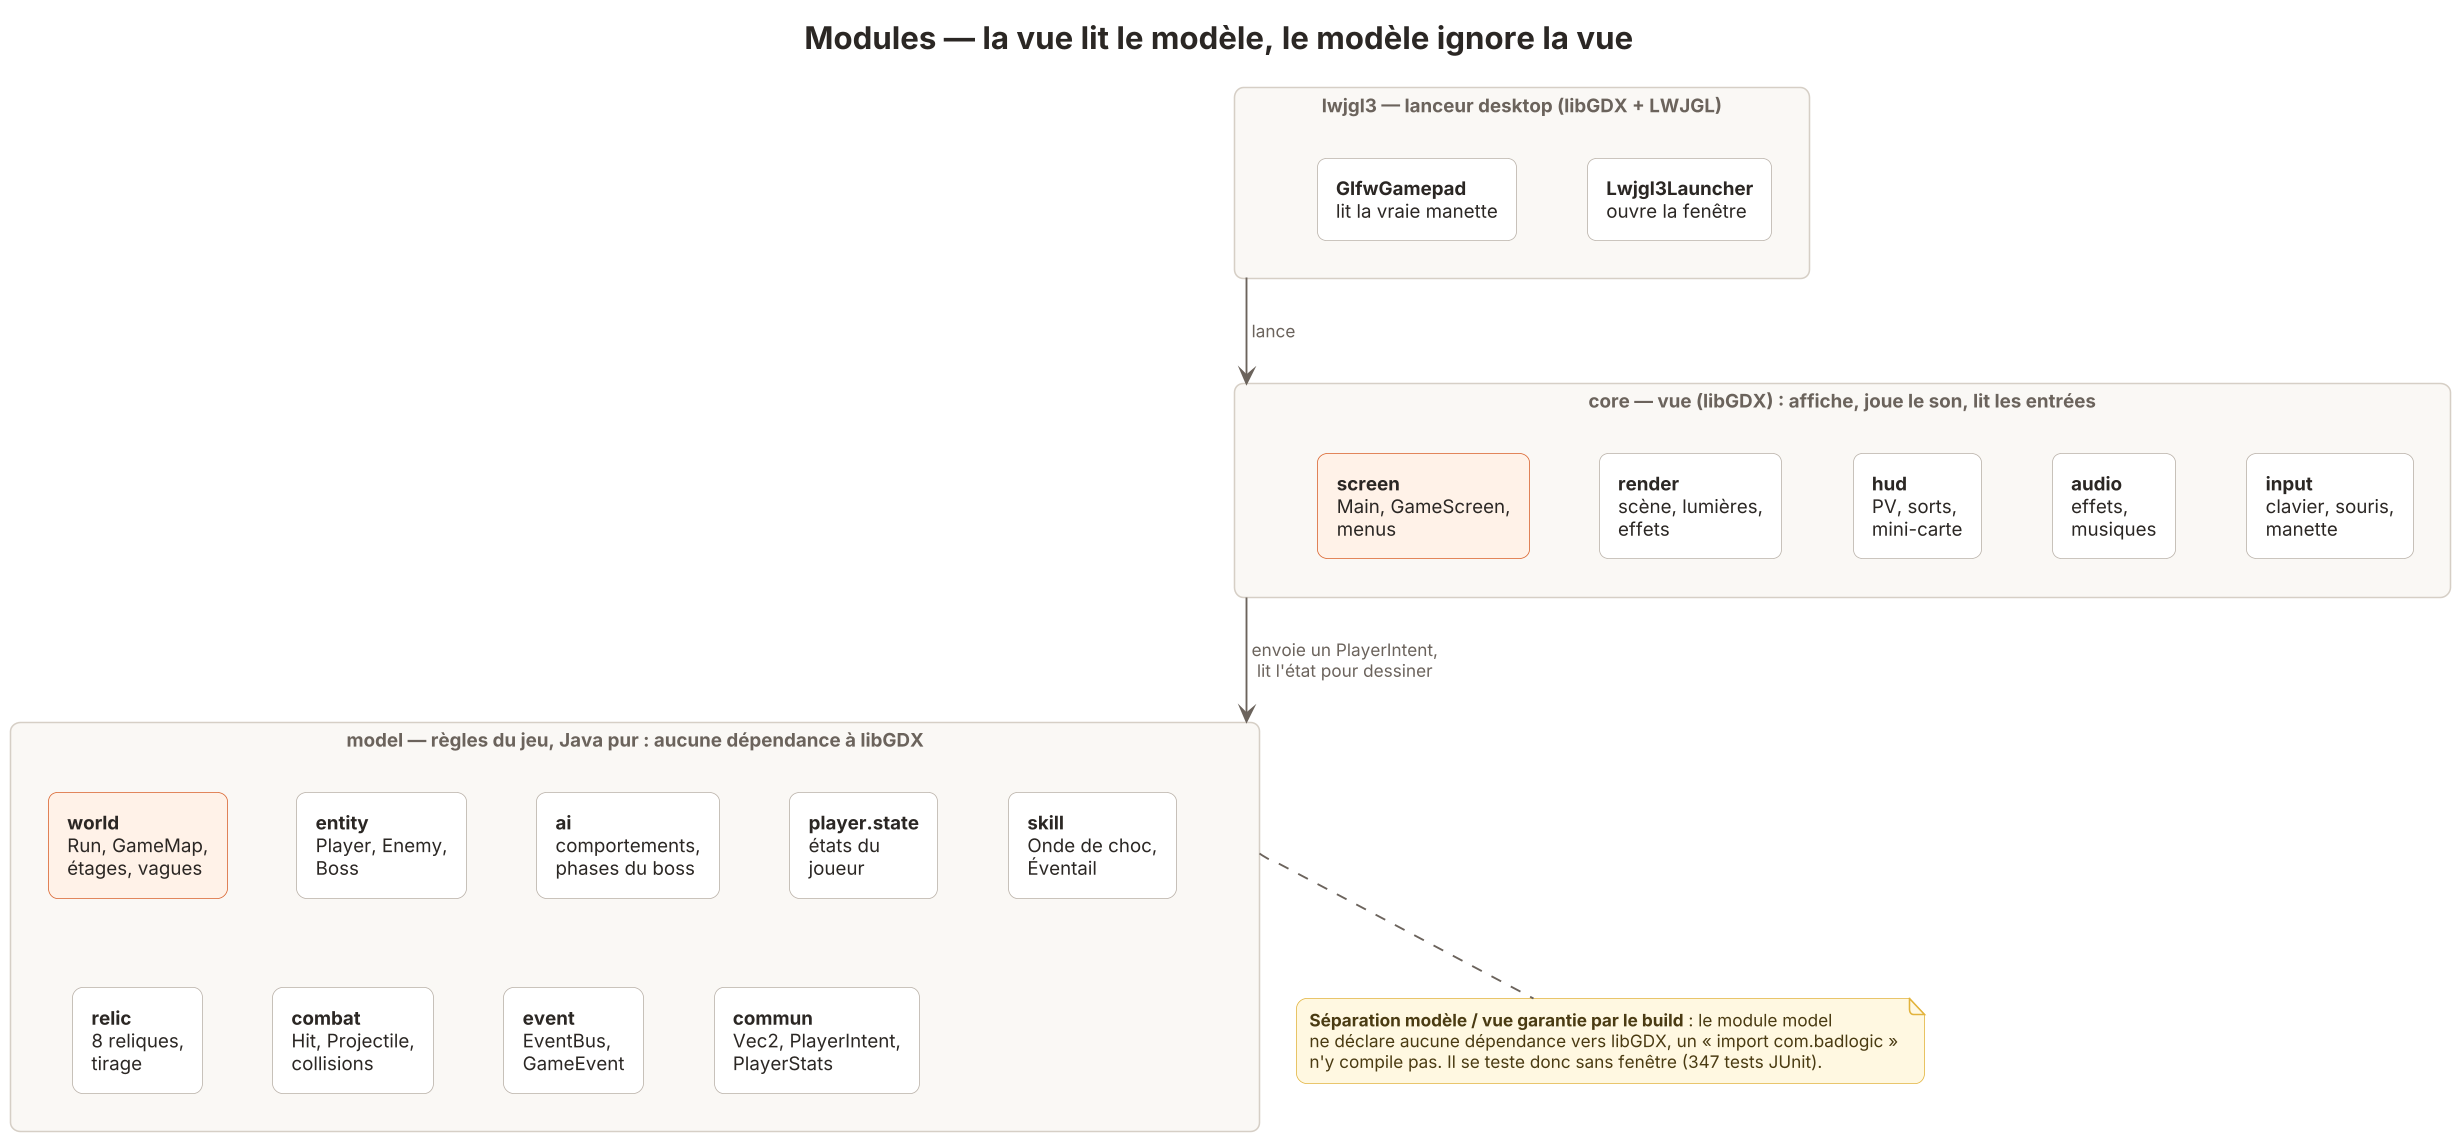

The diagram above was rendered by PlantUML. Its source (embedded in the PNG):
@startuml 02-modules
!include style.iuml
title Modules — la vue lit le modèle, le modèle ignore la vue

skinparam rectangle {
  BackgroundColor<<pkg>> #FFFFFF
  BorderColor<<pkg>> #B9B1A8
  FontStyle<<pkg>> normal
  FontColor<<pkg>> #2B2724
  BackgroundColor<<hot>> #FFF2E8
  BorderColor<<hot>> #D9622B
  FontStyle<<hot>> normal
  FontColor<<hot>> #2B2724
  BackgroundColor<<ext>> #F4F4F4
  BorderColor<<ext>> #9A9A9A
}
hide <<pkg>> stereotype
hide <<hot>> stereotype
hide <<ext>> stereotype

rectangle "lwjgl3 — lanceur desktop (libGDX + LWJGL)" as L {
  rectangle "**Lwjgl3Launcher**\nouvre la fenêtre" <<pkg>> as L1
  rectangle "**GlfwGamepad**\nlit la vraie manette" <<pkg>> as L2
}

rectangle "core — vue (libGDX) : affiche, joue le son, lit les entrées" as C {
  rectangle "**screen**\nMain, GameScreen,\nmenus" <<hot>> as C1
  rectangle "**render**\nscène, lumières,\neffets" <<pkg>> as C2
  rectangle "**hud**\nPV, sorts,\nmini-carte" <<pkg>> as C3
  rectangle "**audio**\neffets,\nmusiques" <<pkg>> as C4
  rectangle "**input**\nclavier, souris,\nmanette" <<pkg>> as C5
}

rectangle "model — règles du jeu, Java pur : aucune dépendance à libGDX" as M {
  rectangle "**world**\nRun, GameMap,\nétages, vagues" <<hot>> as M1
  rectangle "**entity**\nPlayer, Enemy,\nBoss" <<pkg>> as M2
  rectangle "**ai**\ncomportements,\nphases du boss" <<pkg>> as M3
  rectangle "**player.state**\nétats du\njoueur" <<pkg>> as M4
  rectangle "**skill**\nOnde de choc,\nÉventail" <<pkg>> as M5
  rectangle "**relic**\n8 reliques,\ntirage" <<pkg>> as M6
  rectangle "**combat**\nHit, Projectile,\ncollisions" <<pkg>> as M7
  rectangle "**event**\nEventBus,\nGameEvent" <<pkg>> as M8
  rectangle "**commun**\nVec2, PlayerIntent,\nPlayerStats" <<pkg>> as M9
}

L -down-> C : lance
C -down-> M : envoie un PlayerIntent,\nlit l'état pour dessiner

C1 -[hidden]right- C2
C2 -[hidden]right- C3
C3 -[hidden]right- C4
C4 -[hidden]right- C5
M1 -[hidden]right- M2
M2 -[hidden]right- M3
M3 -[hidden]right- M4
M4 -[hidden]right- M5
M1 -[hidden]down- M6
M6 -[hidden]right- M7
M7 -[hidden]right- M8
M8 -[hidden]right- M9

note bottom of M
  <b>Séparation modèle / vue garantie par le build</b> : le module model
  ne déclare aucune dépendance vers libGDX, un « import com.badlogic »
  n'y compile pas. Il se teste donc sans fenêtre (347 tests JUnit).
end note
@enduml